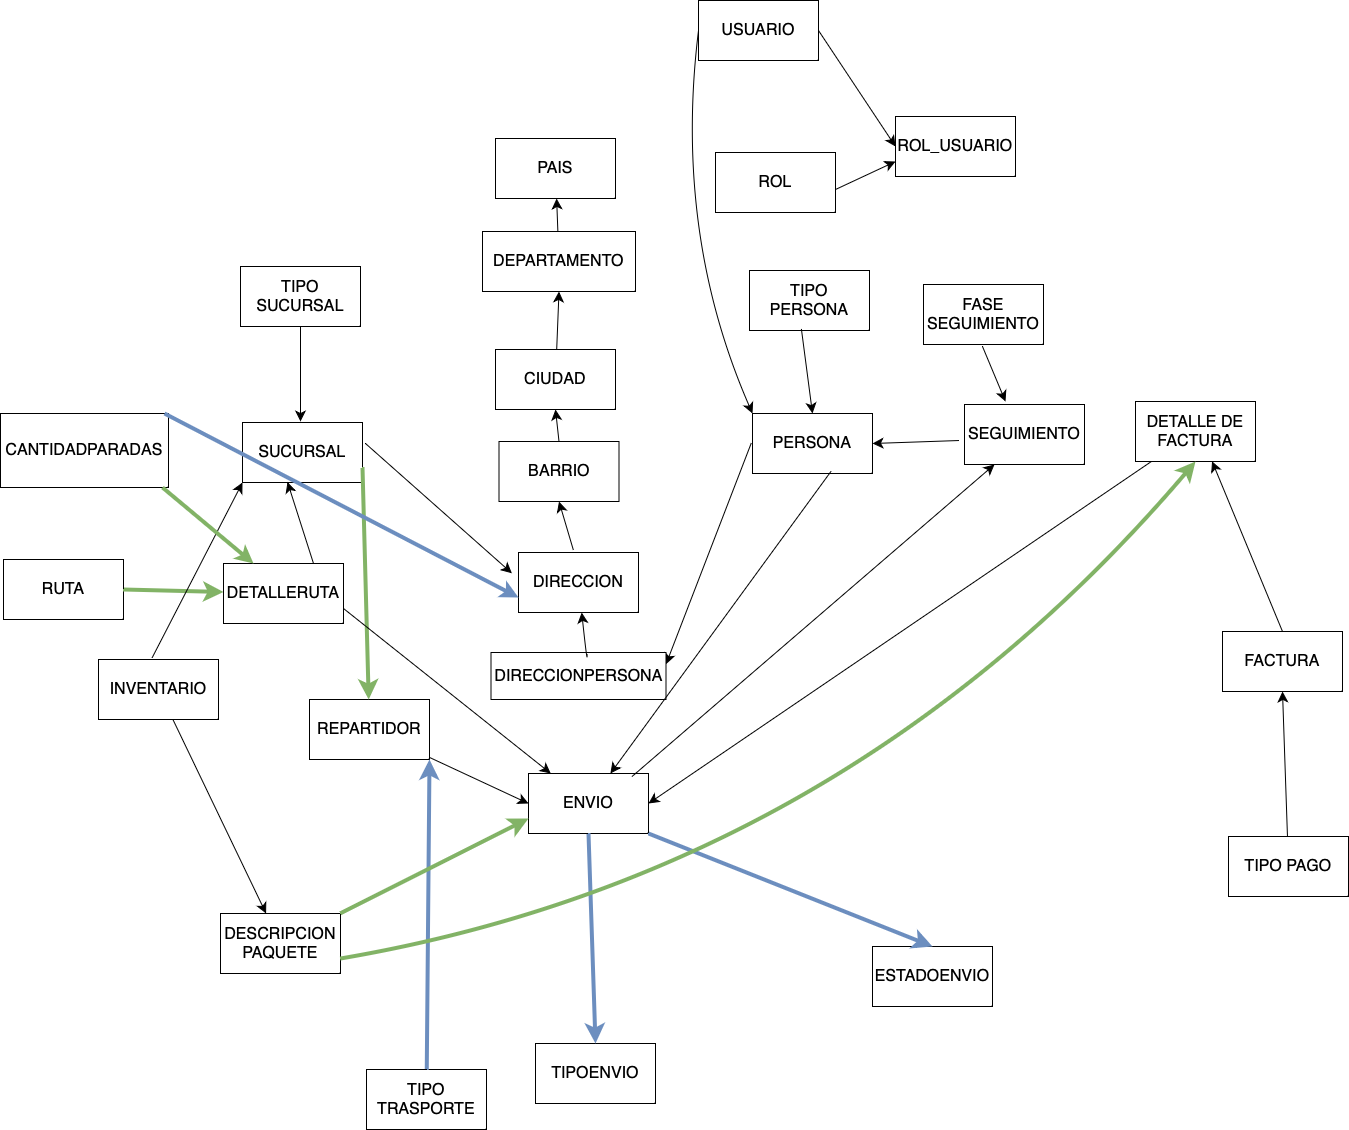

The diagram above was exported from draw.io. Its source (the exported page's mxGraphModel, read from the mxfile embedded in the PNG):
<mxGraphModel dx="2708" dy="1694" grid="0" gridSize="10" guides="1" tooltips="1" connect="1" arrows="1" fold="1" page="0" pageScale="1" pageWidth="827" pageHeight="1169" math="0" shadow="0">
  <root>
    <mxCell id="0" />
    <mxCell id="1" parent="0" />
    <mxCell id="qrTi9YEWXZoGUFcvOE_4-3" value="USUARIO" style="rounded=0;whiteSpace=wrap;html=1;fontSize=16;" parent="1" vertex="1">
      <mxGeometry x="-89" y="-66" width="120" height="60" as="geometry" />
    </mxCell>
    <mxCell id="qrTi9YEWXZoGUFcvOE_4-4" value="ROL_USUARIO" style="rounded=0;whiteSpace=wrap;html=1;fontSize=16;" parent="1" vertex="1">
      <mxGeometry x="108" y="50" width="120" height="60" as="geometry" />
    </mxCell>
    <mxCell id="qrTi9YEWXZoGUFcvOE_4-5" value="PAIS" style="rounded=0;whiteSpace=wrap;html=1;fontSize=16;" parent="1" vertex="1">
      <mxGeometry x="-292" y="72" width="120" height="60" as="geometry" />
    </mxCell>
    <mxCell id="qrTi9YEWXZoGUFcvOE_4-7" value="TIPO PERSONA" style="rounded=0;whiteSpace=wrap;html=1;fontSize=16;" parent="1" vertex="1">
      <mxGeometry x="-38" y="204" width="120" height="60" as="geometry" />
    </mxCell>
    <mxCell id="qrTi9YEWXZoGUFcvOE_4-8" value="PERSONA" style="rounded=0;whiteSpace=wrap;html=1;fontSize=16;" parent="1" vertex="1">
      <mxGeometry x="-35" y="347" width="120" height="60" as="geometry" />
    </mxCell>
    <mxCell id="qrTi9YEWXZoGUFcvOE_4-9" value="FACTURA" style="rounded=0;whiteSpace=wrap;html=1;fontSize=16;" parent="1" vertex="1">
      <mxGeometry x="435" y="565" width="120" height="60" as="geometry" />
    </mxCell>
    <mxCell id="qrTi9YEWXZoGUFcvOE_4-77" value="" style="edgeStyle=none;curved=1;rounded=0;orthogonalLoop=1;jettySize=auto;html=1;fontSize=12;startSize=8;endSize=8;exitX=0.5;exitY=1;exitDx=0;exitDy=0;" parent="1" source="qrTi9YEWXZoGUFcvOE_4-76" target="qrTi9YEWXZoGUFcvOE_4-76" edge="1">
      <mxGeometry relative="1" as="geometry" />
    </mxCell>
    <mxCell id="qrTi9YEWXZoGUFcvOE_4-19" value="CIUDAD" style="rounded=0;whiteSpace=wrap;html=1;fontSize=16;" parent="1" vertex="1">
      <mxGeometry x="-292" y="283" width="120" height="60" as="geometry" />
    </mxCell>
    <mxCell id="qrTi9YEWXZoGUFcvOE_4-20" value="DEPARTAMENTO" style="rounded=0;whiteSpace=wrap;html=1;fontSize=16;" parent="1" vertex="1">
      <mxGeometry x="-305" y="165" width="153" height="60" as="geometry" />
    </mxCell>
    <mxCell id="qrTi9YEWXZoGUFcvOE_4-21" value="TIPO PAGO" style="rounded=0;whiteSpace=wrap;html=1;fontSize=16;" parent="1" vertex="1">
      <mxGeometry x="441" y="770" width="120" height="60" as="geometry" />
    </mxCell>
    <mxCell id="qrTi9YEWXZoGUFcvOE_4-23" value="DETALLE DE FACTURA" style="rounded=0;whiteSpace=wrap;html=1;fontSize=16;" parent="1" vertex="1">
      <mxGeometry x="348" y="335" width="120" height="60" as="geometry" />
    </mxCell>
    <mxCell id="qrTi9YEWXZoGUFcvOE_4-24" value="SUCURSAL" style="rounded=0;whiteSpace=wrap;html=1;fontSize=16;" parent="1" vertex="1">
      <mxGeometry x="-545" y="356" width="120" height="60" as="geometry" />
    </mxCell>
    <mxCell id="qrTi9YEWXZoGUFcvOE_4-25" value="RUTA" style="rounded=0;whiteSpace=wrap;html=1;fontSize=16;" parent="1" vertex="1">
      <mxGeometry x="-784" y="493" width="120" height="60" as="geometry" />
    </mxCell>
    <mxCell id="qrTi9YEWXZoGUFcvOE_4-26" value="REPARTIDOR" style="rounded=0;whiteSpace=wrap;html=1;fontSize=16;" parent="1" vertex="1">
      <mxGeometry x="-478" y="633" width="120" height="60" as="geometry" />
    </mxCell>
    <mxCell id="qrTi9YEWXZoGUFcvOE_4-27" value="SEGUIMIENTO" style="rounded=0;whiteSpace=wrap;html=1;fontSize=16;" parent="1" vertex="1">
      <mxGeometry x="177" y="338" width="120" height="60" as="geometry" />
    </mxCell>
    <mxCell id="qrTi9YEWXZoGUFcvOE_4-28" value="ENVIO" style="rounded=0;whiteSpace=wrap;html=1;fontSize=16;" parent="1" vertex="1">
      <mxGeometry x="-259" y="707" width="120" height="60" as="geometry" />
    </mxCell>
    <mxCell id="qrTi9YEWXZoGUFcvOE_4-29" value="" style="endArrow=classic;html=1;rounded=0;fontSize=12;startSize=8;endSize=8;curved=1;" parent="1" source="qrTi9YEWXZoGUFcvOE_4-20" target="qrTi9YEWXZoGUFcvOE_4-5" edge="1">
      <mxGeometry width="50" height="50" relative="1" as="geometry">
        <mxPoint x="-268" y="258" as="sourcePoint" />
        <mxPoint x="-218" y="208" as="targetPoint" />
        <Array as="points" />
      </mxGeometry>
    </mxCell>
    <mxCell id="qrTi9YEWXZoGUFcvOE_4-30" value="" style="endArrow=classic;html=1;rounded=0;fontSize=12;startSize=8;endSize=8;curved=1;entryX=0.5;entryY=1;entryDx=0;entryDy=0;" parent="1" source="qrTi9YEWXZoGUFcvOE_4-19" target="qrTi9YEWXZoGUFcvOE_4-20" edge="1">
      <mxGeometry width="50" height="50" relative="1" as="geometry">
        <mxPoint x="-214" y="347" as="sourcePoint" />
        <mxPoint x="-214" y="303" as="targetPoint" />
      </mxGeometry>
    </mxCell>
    <mxCell id="qrTi9YEWXZoGUFcvOE_4-34" value="" style="endArrow=classic;html=1;rounded=0;fontSize=12;startSize=8;endSize=8;curved=1;entryX=1;entryY=0.25;entryDx=0;entryDy=0;" parent="1" target="qrTi9YEWXZoGUFcvOE_4-87" edge="1">
      <mxGeometry width="50" height="50" relative="1" as="geometry">
        <mxPoint x="-36" y="376" as="sourcePoint" />
        <mxPoint x="-101" y="407" as="targetPoint" />
      </mxGeometry>
    </mxCell>
    <mxCell id="qrTi9YEWXZoGUFcvOE_4-35" value="" style="endArrow=classic;html=1;rounded=0;fontSize=12;startSize=8;endSize=8;curved=1;exitX=1;exitY=0.5;exitDx=0;exitDy=0;fillColor=#d5e8d4;strokeColor=#82b366;strokeWidth=4;" parent="1" source="qrTi9YEWXZoGUFcvOE_4-25" target="qrTi9YEWXZoGUFcvOE_4-84" edge="1">
      <mxGeometry width="50" height="50" relative="1" as="geometry">
        <mxPoint x="-472" y="455" as="sourcePoint" />
        <mxPoint x="-693" y="469" as="targetPoint" />
      </mxGeometry>
    </mxCell>
    <mxCell id="qrTi9YEWXZoGUFcvOE_4-36" value="" style="endArrow=classic;html=1;rounded=0;fontSize=12;startSize=8;endSize=8;curved=1;entryX=-0.055;entryY=0.346;entryDx=0;entryDy=0;entryPerimeter=0;" parent="1" target="qrTi9YEWXZoGUFcvOE_4-53" edge="1">
      <mxGeometry width="50" height="50" relative="1" as="geometry">
        <mxPoint x="-422" y="377" as="sourcePoint" />
        <mxPoint x="-327" y="337" as="targetPoint" />
      </mxGeometry>
    </mxCell>
    <mxCell id="qrTi9YEWXZoGUFcvOE_4-37" value="" style="endArrow=classic;html=1;rounded=0;fontSize=12;startSize=8;endSize=8;curved=1;exitX=0.433;exitY=0.983;exitDx=0;exitDy=0;exitPerimeter=0;entryX=0.5;entryY=0;entryDx=0;entryDy=0;" parent="1" source="qrTi9YEWXZoGUFcvOE_4-7" target="qrTi9YEWXZoGUFcvOE_4-8" edge="1">
      <mxGeometry width="50" height="50" relative="1" as="geometry">
        <mxPoint x="61" y="297" as="sourcePoint" />
        <mxPoint x="111" y="247" as="targetPoint" />
      </mxGeometry>
    </mxCell>
    <mxCell id="qrTi9YEWXZoGUFcvOE_4-38" value="" style="endArrow=classic;html=1;rounded=0;fontSize=12;startSize=8;endSize=8;curved=1;entryX=0;entryY=0.5;entryDx=0;entryDy=0;exitX=1;exitY=0.5;exitDx=0;exitDy=0;" parent="1" source="qrTi9YEWXZoGUFcvOE_4-3" target="qrTi9YEWXZoGUFcvOE_4-4" edge="1">
      <mxGeometry width="50" height="50" relative="1" as="geometry">
        <mxPoint x="57" y="20" as="sourcePoint" />
        <mxPoint x="107" y="-30" as="targetPoint" />
      </mxGeometry>
    </mxCell>
    <mxCell id="qrTi9YEWXZoGUFcvOE_4-40" value="" style="endArrow=classic;html=1;rounded=0;fontSize=12;startSize=8;endSize=8;curved=1;entryX=0;entryY=0.75;entryDx=0;entryDy=0;" parent="1" target="qrTi9YEWXZoGUFcvOE_4-4" edge="1">
      <mxGeometry width="50" height="50" relative="1" as="geometry">
        <mxPoint x="48" y="123" as="sourcePoint" />
        <mxPoint x="98" y="73" as="targetPoint" />
      </mxGeometry>
    </mxCell>
    <mxCell id="qrTi9YEWXZoGUFcvOE_4-41" value="ROL" style="rounded=0;whiteSpace=wrap;html=1;fontSize=16;" parent="1" vertex="1">
      <mxGeometry x="-72" y="86" width="120" height="60" as="geometry" />
    </mxCell>
    <mxCell id="qrTi9YEWXZoGUFcvOE_4-45" value="" style="endArrow=classic;html=1;rounded=0;fontSize=12;startSize=8;endSize=8;curved=1;exitX=1;exitY=0.75;exitDx=0;exitDy=0;fillColor=#d5e8d4;strokeColor=#82b366;strokeWidth=4;" parent="1" source="qrTi9YEWXZoGUFcvOE_4-24" target="qrTi9YEWXZoGUFcvOE_4-26" edge="1">
      <mxGeometry width="50" height="50" relative="1" as="geometry">
        <mxPoint x="-416" y="422" as="sourcePoint" />
        <mxPoint x="-329" y="543" as="targetPoint" />
      </mxGeometry>
    </mxCell>
    <mxCell id="qrTi9YEWXZoGUFcvOE_4-46" style="edgeStyle=none;curved=1;rounded=0;orthogonalLoop=1;jettySize=auto;html=1;exitX=0.5;exitY=1;exitDx=0;exitDy=0;fontSize=12;startSize=8;endSize=8;" parent="1" source="qrTi9YEWXZoGUFcvOE_4-9" target="qrTi9YEWXZoGUFcvOE_4-9" edge="1">
      <mxGeometry relative="1" as="geometry" />
    </mxCell>
    <mxCell id="qrTi9YEWXZoGUFcvOE_4-47" value="" style="endArrow=classic;html=1;rounded=0;fontSize=12;startSize=8;endSize=8;curved=1;entryX=0.5;entryY=1;entryDx=0;entryDy=0;" parent="1" source="qrTi9YEWXZoGUFcvOE_4-21" target="qrTi9YEWXZoGUFcvOE_4-9" edge="1">
      <mxGeometry width="50" height="50" relative="1" as="geometry">
        <mxPoint x="199" y="572" as="sourcePoint" />
        <mxPoint x="249" y="522" as="targetPoint" />
      </mxGeometry>
    </mxCell>
    <mxCell id="qrTi9YEWXZoGUFcvOE_4-50" value="" style="endArrow=classic;html=1;rounded=0;fontSize=12;startSize=8;endSize=8;curved=1;entryX=0.638;entryY=0.997;entryDx=0;entryDy=0;entryPerimeter=0;exitX=0.5;exitY=0;exitDx=0;exitDy=0;" parent="1" source="qrTi9YEWXZoGUFcvOE_4-9" target="qrTi9YEWXZoGUFcvOE_4-23" edge="1">
      <mxGeometry width="50" height="50" relative="1" as="geometry">
        <mxPoint x="482" y="436" as="sourcePoint" />
        <mxPoint x="532" y="386" as="targetPoint" />
      </mxGeometry>
    </mxCell>
    <mxCell id="qrTi9YEWXZoGUFcvOE_4-52" value="" style="endArrow=classic;html=1;rounded=0;fontSize=12;startSize=8;endSize=8;curved=1;entryX=1;entryY=0.5;entryDx=0;entryDy=0;" parent="1" target="qrTi9YEWXZoGUFcvOE_4-8" edge="1">
      <mxGeometry width="50" height="50" relative="1" as="geometry">
        <mxPoint x="172" y="374" as="sourcePoint" />
        <mxPoint x="222" y="324" as="targetPoint" />
      </mxGeometry>
    </mxCell>
    <mxCell id="qrTi9YEWXZoGUFcvOE_4-53" value="DIRECCION" style="rounded=0;whiteSpace=wrap;html=1;fontSize=16;" parent="1" vertex="1">
      <mxGeometry x="-269" y="486" width="120" height="60" as="geometry" />
    </mxCell>
    <mxCell id="qrTi9YEWXZoGUFcvOE_4-54" value="" style="endArrow=classic;html=1;rounded=0;fontSize=12;startSize=8;endSize=8;curved=1;entryX=0.5;entryY=1;entryDx=0;entryDy=0;" parent="1" target="qrTi9YEWXZoGUFcvOE_4-76" edge="1">
      <mxGeometry width="50" height="50" relative="1" as="geometry">
        <mxPoint x="-214" y="484" as="sourcePoint" />
        <mxPoint x="-200" y="489" as="targetPoint" />
      </mxGeometry>
    </mxCell>
    <mxCell id="qrTi9YEWXZoGUFcvOE_4-57" value="" style="endArrow=classic;html=1;rounded=0;fontSize=12;startSize=8;endSize=8;curved=1;entryX=0;entryY=0.5;entryDx=0;entryDy=0;" parent="1" source="qrTi9YEWXZoGUFcvOE_4-26" target="qrTi9YEWXZoGUFcvOE_4-28" edge="1">
      <mxGeometry width="50" height="50" relative="1" as="geometry">
        <mxPoint x="-297" y="645" as="sourcePoint" />
        <mxPoint x="-247" y="595" as="targetPoint" />
      </mxGeometry>
    </mxCell>
    <mxCell id="qrTi9YEWXZoGUFcvOE_4-58" value="TIPO SUCURSAL" style="rounded=0;whiteSpace=wrap;html=1;fontSize=16;" parent="1" vertex="1">
      <mxGeometry x="-547" y="200" width="120" height="60" as="geometry" />
    </mxCell>
    <mxCell id="qrTi9YEWXZoGUFcvOE_4-59" value="" style="endArrow=classic;html=1;rounded=0;fontSize=12;startSize=8;endSize=8;curved=1;" parent="1" source="qrTi9YEWXZoGUFcvOE_4-58" edge="1">
      <mxGeometry width="50" height="50" relative="1" as="geometry">
        <mxPoint x="-487" y="310" as="sourcePoint" />
        <mxPoint x="-487" y="355" as="targetPoint" />
      </mxGeometry>
    </mxCell>
    <mxCell id="qrTi9YEWXZoGUFcvOE_4-60" value="INVENTARIO" style="rounded=0;whiteSpace=wrap;html=1;fontSize=16;" parent="1" vertex="1">
      <mxGeometry x="-689" y="593" width="120" height="60" as="geometry" />
    </mxCell>
    <mxCell id="qrTi9YEWXZoGUFcvOE_4-61" value="" style="endArrow=classic;html=1;rounded=0;fontSize=12;startSize=8;endSize=8;curved=1;entryX=0;entryY=1;entryDx=0;entryDy=0;exitX=0.446;exitY=-0.025;exitDx=0;exitDy=0;exitPerimeter=0;" parent="1" source="qrTi9YEWXZoGUFcvOE_4-60" target="qrTi9YEWXZoGUFcvOE_4-24" edge="1">
      <mxGeometry width="50" height="50" relative="1" as="geometry">
        <mxPoint x="-631" y="603" as="sourcePoint" />
        <mxPoint x="-581" y="553" as="targetPoint" />
      </mxGeometry>
    </mxCell>
    <mxCell id="qrTi9YEWXZoGUFcvOE_4-62" value="FASE SEGUIMIENTO" style="rounded=0;whiteSpace=wrap;html=1;fontSize=16;" parent="1" vertex="1">
      <mxGeometry x="136" y="218" width="120" height="60" as="geometry" />
    </mxCell>
    <mxCell id="qrTi9YEWXZoGUFcvOE_4-63" value="" style="endArrow=classic;html=1;rounded=0;fontSize=12;startSize=8;endSize=8;curved=1;" parent="1" edge="1">
      <mxGeometry width="50" height="50" relative="1" as="geometry">
        <mxPoint x="195" y="280" as="sourcePoint" />
        <mxPoint x="218" y="335" as="targetPoint" />
      </mxGeometry>
    </mxCell>
    <mxCell id="qrTi9YEWXZoGUFcvOE_4-64" value="" style="endArrow=classic;html=1;rounded=0;fontSize=12;startSize=8;endSize=8;curved=1;entryX=0.25;entryY=1;entryDx=0;entryDy=0;exitX=0.864;exitY=0.048;exitDx=0;exitDy=0;exitPerimeter=0;" parent="1" source="qrTi9YEWXZoGUFcvOE_4-28" target="qrTi9YEWXZoGUFcvOE_4-27" edge="1">
      <mxGeometry width="50" height="50" relative="1" as="geometry">
        <mxPoint x="-169" y="657" as="sourcePoint" />
        <mxPoint x="-119" y="607" as="targetPoint" />
      </mxGeometry>
    </mxCell>
    <mxCell id="qrTi9YEWXZoGUFcvOE_4-65" value="" style="endArrow=classic;html=1;rounded=0;fontSize=12;startSize=8;endSize=8;curved=1;entryX=1;entryY=0.5;entryDx=0;entryDy=0;" parent="1" source="qrTi9YEWXZoGUFcvOE_4-23" target="qrTi9YEWXZoGUFcvOE_4-28" edge="1">
      <mxGeometry width="50" height="50" relative="1" as="geometry">
        <mxPoint x="350" y="397" as="sourcePoint" />
        <mxPoint x="260" y="443" as="targetPoint" />
      </mxGeometry>
    </mxCell>
    <mxCell id="qrTi9YEWXZoGUFcvOE_4-66" value="ESTADOENVIO" style="rounded=0;whiteSpace=wrap;html=1;fontSize=16;" parent="1" vertex="1">
      <mxGeometry x="85" y="880" width="120" height="60" as="geometry" />
    </mxCell>
    <mxCell id="qrTi9YEWXZoGUFcvOE_4-68" value="" style="endArrow=classic;html=1;rounded=0;fontSize=12;startSize=8;endSize=8;curved=1;entryX=0.5;entryY=0;entryDx=0;entryDy=0;exitX=1;exitY=1;exitDx=0;exitDy=0;fillColor=#dae8fc;strokeColor=#6c8ebf;strokeWidth=4;" parent="1" source="qrTi9YEWXZoGUFcvOE_4-28" target="qrTi9YEWXZoGUFcvOE_4-66" edge="1">
      <mxGeometry width="50" height="50" relative="1" as="geometry">
        <mxPoint x="-169" y="712" as="sourcePoint" />
        <mxPoint x="-72" y="731" as="targetPoint" />
      </mxGeometry>
    </mxCell>
    <mxCell id="qrTi9YEWXZoGUFcvOE_4-69" value="DESCRIPCION PAQUETE" style="rounded=0;whiteSpace=wrap;html=1;fontSize=16;" parent="1" vertex="1">
      <mxGeometry x="-567" y="847" width="120" height="60" as="geometry" />
    </mxCell>
    <mxCell id="qrTi9YEWXZoGUFcvOE_4-70" value="" style="endArrow=classic;html=1;rounded=0;fontSize=12;startSize=8;endSize=8;curved=1;" parent="1" source="qrTi9YEWXZoGUFcvOE_4-60" target="qrTi9YEWXZoGUFcvOE_4-69" edge="1">
      <mxGeometry width="50" height="50" relative="1" as="geometry">
        <mxPoint x="-577" y="662" as="sourcePoint" />
        <mxPoint x="-527" y="612" as="targetPoint" />
      </mxGeometry>
    </mxCell>
    <mxCell id="qrTi9YEWXZoGUFcvOE_4-71" value="TIPOENVIO" style="rounded=0;whiteSpace=wrap;html=1;fontSize=16;" parent="1" vertex="1">
      <mxGeometry x="-252" y="977" width="120" height="60" as="geometry" />
    </mxCell>
    <mxCell id="qrTi9YEWXZoGUFcvOE_4-72" value="" style="endArrow=classic;html=1;rounded=0;fontSize=12;startSize=8;endSize=8;curved=1;entryX=0.5;entryY=0;entryDx=0;entryDy=0;exitX=0.5;exitY=1;exitDx=0;exitDy=0;fillColor=#dae8fc;strokeColor=#6c8ebf;strokeWidth=4;" parent="1" source="qrTi9YEWXZoGUFcvOE_4-28" target="qrTi9YEWXZoGUFcvOE_4-71" edge="1">
      <mxGeometry width="50" height="50" relative="1" as="geometry">
        <mxPoint x="-242" y="715" as="sourcePoint" />
        <mxPoint x="-192" y="665" as="targetPoint" />
      </mxGeometry>
    </mxCell>
    <mxCell id="qrTi9YEWXZoGUFcvOE_4-73" value="TIPO TRASPORTE" style="rounded=0;whiteSpace=wrap;html=1;fontSize=16;" parent="1" vertex="1">
      <mxGeometry x="-421" y="1003" width="120" height="60" as="geometry" />
    </mxCell>
    <mxCell id="qrTi9YEWXZoGUFcvOE_4-74" value="" style="endArrow=classic;html=1;rounded=0;fontSize=12;startSize=8;endSize=8;curved=1;entryX=1;entryY=1;entryDx=0;entryDy=0;fillColor=#dae8fc;strokeColor=#6c8ebf;strokeWidth=4;" parent="1" source="qrTi9YEWXZoGUFcvOE_4-73" target="qrTi9YEWXZoGUFcvOE_4-26" edge="1">
      <mxGeometry width="50" height="50" relative="1" as="geometry">
        <mxPoint x="-378" y="825" as="sourcePoint" />
        <mxPoint x="-229" y="533" as="targetPoint" />
      </mxGeometry>
    </mxCell>
    <mxCell id="qrTi9YEWXZoGUFcvOE_4-75" value="" style="endArrow=classic;html=1;rounded=0;fontSize=12;startSize=8;endSize=8;curved=1;exitX=1;exitY=0.75;exitDx=0;exitDy=0;" parent="1" source="qrTi9YEWXZoGUFcvOE_4-84" target="qrTi9YEWXZoGUFcvOE_4-28" edge="1">
      <mxGeometry width="50" height="50" relative="1" as="geometry">
        <mxPoint x="-392" y="535" as="sourcePoint" />
        <mxPoint x="-342" y="485" as="targetPoint" />
      </mxGeometry>
    </mxCell>
    <mxCell id="qrTi9YEWXZoGUFcvOE_4-76" value="BARRIO" style="rounded=0;whiteSpace=wrap;html=1;fontSize=16;" parent="1" vertex="1">
      <mxGeometry x="-288.5" y="375" width="120" height="60" as="geometry" />
    </mxCell>
    <mxCell id="qrTi9YEWXZoGUFcvOE_4-79" value="" style="endArrow=classic;html=1;rounded=0;fontSize=12;startSize=8;endSize=8;curved=1;entryX=0.5;entryY=1;entryDx=0;entryDy=0;exitX=0.5;exitY=0;exitDx=0;exitDy=0;" parent="1" source="qrTi9YEWXZoGUFcvOE_4-76" target="qrTi9YEWXZoGUFcvOE_4-19" edge="1">
      <mxGeometry width="50" height="50" relative="1" as="geometry">
        <mxPoint x="-200" y="430" as="sourcePoint" />
        <mxPoint x="-160" y="390" as="targetPoint" />
      </mxGeometry>
    </mxCell>
    <mxCell id="qrTi9YEWXZoGUFcvOE_4-80" value="" style="endArrow=classic;html=1;rounded=0;fontSize=12;startSize=8;endSize=8;curved=1;entryX=0;entryY=0;entryDx=0;entryDy=0;exitX=0;exitY=0.5;exitDx=0;exitDy=0;" parent="1" source="qrTi9YEWXZoGUFcvOE_4-3" target="qrTi9YEWXZoGUFcvOE_4-8" edge="1">
      <mxGeometry width="50" height="50" relative="1" as="geometry">
        <mxPoint x="-162" y="7" as="sourcePoint" />
        <mxPoint x="-112" y="-43" as="targetPoint" />
        <Array as="points">
          <mxPoint x="-114" y="166" />
        </Array>
      </mxGeometry>
    </mxCell>
    <mxCell id="qrTi9YEWXZoGUFcvOE_4-84" value="DETALLERUTA" style="rounded=0;whiteSpace=wrap;html=1;fontSize=16;" parent="1" vertex="1">
      <mxGeometry x="-564" y="497" width="120" height="60" as="geometry" />
    </mxCell>
    <mxCell id="qrTi9YEWXZoGUFcvOE_4-85" value="" style="endArrow=classic;html=1;rounded=0;fontSize=12;startSize=8;endSize=8;curved=1;entryX=0.375;entryY=0.993;entryDx=0;entryDy=0;exitX=0.75;exitY=0;exitDx=0;exitDy=0;entryPerimeter=0;" parent="1" source="qrTi9YEWXZoGUFcvOE_4-84" target="qrTi9YEWXZoGUFcvOE_4-24" edge="1">
      <mxGeometry width="50" height="50" relative="1" as="geometry">
        <mxPoint x="-647" y="407" as="sourcePoint" />
        <mxPoint x="-597" y="357" as="targetPoint" />
      </mxGeometry>
    </mxCell>
    <mxCell id="qrTi9YEWXZoGUFcvOE_4-87" value="DIRECCIONPERSONA" style="rounded=0;whiteSpace=wrap;html=1;fontSize=16;" parent="1" vertex="1">
      <mxGeometry x="-296.5" y="586" width="175" height="47" as="geometry" />
    </mxCell>
    <mxCell id="qrTi9YEWXZoGUFcvOE_4-88" value="" style="endArrow=classic;html=1;rounded=0;fontSize=12;startSize=8;endSize=8;curved=1;exitX=0.549;exitY=0.039;exitDx=0;exitDy=0;exitPerimeter=0;" parent="1" source="qrTi9YEWXZoGUFcvOE_4-87" target="qrTi9YEWXZoGUFcvOE_4-53" edge="1">
      <mxGeometry width="50" height="50" relative="1" as="geometry">
        <mxPoint x="-189" y="537" as="sourcePoint" />
        <mxPoint x="-196" y="595" as="targetPoint" />
        <Array as="points">
          <mxPoint x="-200" y="600" />
        </Array>
      </mxGeometry>
    </mxCell>
    <mxCell id="qrTi9YEWXZoGUFcvOE_4-92" value="" style="endArrow=classic;html=1;rounded=0;fontSize=12;startSize=8;endSize=8;curved=1;entryX=0;entryY=0.75;entryDx=0;entryDy=0;fillColor=#d5e8d4;strokeColor=#82b366;strokeWidth=4;" parent="1" source="qrTi9YEWXZoGUFcvOE_4-69" target="qrTi9YEWXZoGUFcvOE_4-28" edge="1">
      <mxGeometry width="50" height="50" relative="1" as="geometry">
        <mxPoint x="-427" y="789" as="sourcePoint" />
        <mxPoint x="-377" y="739" as="targetPoint" />
      </mxGeometry>
    </mxCell>
    <mxCell id="qrTi9YEWXZoGUFcvOE_4-93" value="" style="endArrow=classic;html=1;rounded=0;fontSize=12;startSize=8;endSize=8;curved=1;entryX=0.5;entryY=1;entryDx=0;entryDy=0;fillColor=#d5e8d4;strokeColor=#82b366;strokeWidth=4;exitX=1;exitY=0.75;exitDx=0;exitDy=0;" parent="1" source="qrTi9YEWXZoGUFcvOE_4-69" target="qrTi9YEWXZoGUFcvOE_4-23" edge="1">
      <mxGeometry width="50" height="50" relative="1" as="geometry">
        <mxPoint x="-427" y="805" as="sourcePoint" />
        <mxPoint x="-377" y="755" as="targetPoint" />
        <Array as="points">
          <mxPoint x="58" y="806" />
        </Array>
      </mxGeometry>
    </mxCell>
    <mxCell id="qrTi9YEWXZoGUFcvOE_4-96" value="" style="endArrow=classic;html=1;rounded=0;fontSize=12;startSize=8;endSize=8;curved=1;exitX=0.653;exitY=0.968;exitDx=0;exitDy=0;exitPerimeter=0;" parent="1" source="qrTi9YEWXZoGUFcvOE_4-8" target="qrTi9YEWXZoGUFcvOE_4-28" edge="1">
      <mxGeometry width="50" height="50" relative="1" as="geometry">
        <mxPoint x="-27" y="501" as="sourcePoint" />
        <mxPoint x="23" y="451" as="targetPoint" />
      </mxGeometry>
    </mxCell>
    <mxCell id="hx-394Ktp_Klqhwsnw20-1" value="CANTIDADPARADAS" style="rounded=0;whiteSpace=wrap;html=1;fontSize=16;" vertex="1" parent="1">
      <mxGeometry x="-787" y="347" width="168" height="74" as="geometry" />
    </mxCell>
    <mxCell id="hx-394Ktp_Klqhwsnw20-2" value="" style="endArrow=classic;html=1;rounded=0;entryX=0.25;entryY=0;entryDx=0;entryDy=0;fillColor=#d5e8d4;strokeColor=#82b366;strokeWidth=4;" edge="1" parent="1" target="qrTi9YEWXZoGUFcvOE_4-84">
      <mxGeometry width="50" height="50" relative="1" as="geometry">
        <mxPoint x="-625" y="421" as="sourcePoint" />
        <mxPoint x="-575" y="371" as="targetPoint" />
      </mxGeometry>
    </mxCell>
    <mxCell id="hx-394Ktp_Klqhwsnw20-3" value="" style="endArrow=classic;html=1;rounded=0;entryX=0;entryY=0.75;entryDx=0;entryDy=0;fillColor=#dae8fc;strokeColor=#6c8ebf;strokeWidth=4;" edge="1" parent="1" target="qrTi9YEWXZoGUFcvOE_4-53">
      <mxGeometry width="50" height="50" relative="1" as="geometry">
        <mxPoint x="-623" y="347" as="sourcePoint" />
        <mxPoint x="-573" y="297" as="targetPoint" />
      </mxGeometry>
    </mxCell>
  </root>
</mxGraphModel>